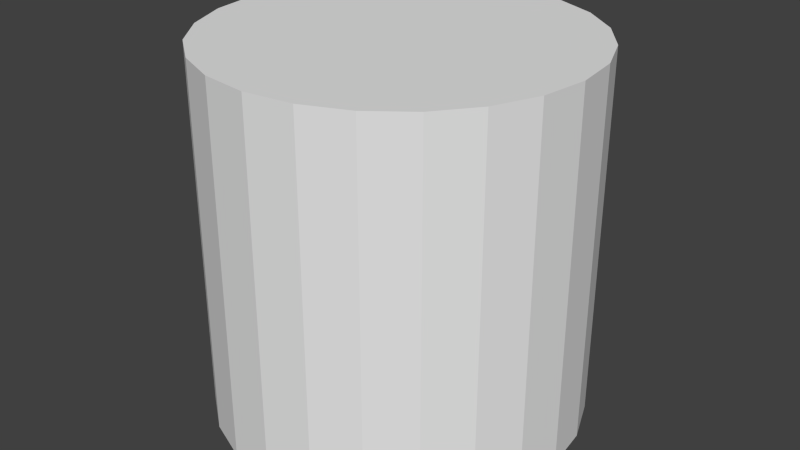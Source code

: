 # Source: blackdummy.blend  (saved by Blender 2.74.0; exported with 4.5.12 LTS)
import bpy
from mathutils import Matrix  # noqa: F401  (used for matrix-valued properties, if any)

bpy.ops.wm.read_factory_settings(use_empty=True)
scene = bpy.context.scene
scene.name = 'Scene'

# ---- collections
col_collection_1 = bpy.data.collections.new('Collection 1'); scene.collection.children.link(col_collection_1)

# ---- world
world_world = bpy.data.worlds.new('World'); scene.world = world_world
world_world.color = (0.05088, 0.05088, 0.05088)
world_world.use_sun_shadow = False
world_world.sun_shadow_jitter_overblur = 0.0
world_world.cycles.sampling_method = 'MANUAL'
world_world.cycles.sample_map_resolution = 256

# ---- meshes
me_cylinder_002 = bpy.data.meshes.new('Cylinder.002')
me_cylinder_002.from_pydata([(0.0, 0.25, -0.25), (0.0, 0.25, 0.25), (0.0647, 0.2415, -0.25), (0.0647, 0.2415, 0.25), (0.125, 0.2165, -0.25), (0.125, 0.2165, 0.25), (0.1768, 0.1768, -0.25), (0.1768, 0.1768, 0.25), (0.2165, 0.125, -0.25), (0.2165, 0.125, 0.25), (0.2415, 0.0647, -0.25), (0.2415, 0.0647, 0.25), (0.25, 1.887e-08, -0.25), (0.25, 1.887e-08, 0.25), (0.2415, -0.0647, -0.25), (0.2415, -0.0647, 0.25), (0.2165, -0.125, -0.25), (0.2165, -0.125, 0.25), (0.1768, -0.1768, -0.25), (0.1768, -0.1768, 0.25), (0.125, -0.2165, -0.25), (0.125, -0.2165, 0.25), (0.0647, -0.2415, -0.25), (0.0647, -0.2415, 0.25), (9.735e-08, -0.25, -0.25), (9.735e-08, -0.25, 0.25), (-0.0647, -0.2415, -0.25), (-0.0647, -0.2415, 0.25), (-0.125, -0.2165, -0.25), (-0.125, -0.2165, 0.25), (-0.1768, -0.1768, -0.25), (-0.1768, -0.1768, 0.25), (-0.2165, -0.125, -0.25), (-0.2165, -0.125, 0.25), (-0.2415, -0.0647, -0.25), (-0.2415, -0.0647, 0.25), (-0.25, -1.162e-07, -0.25), (-0.25, -1.162e-07, 0.25), (-0.2415, 0.0647, -0.25), (-0.2415, 0.0647, 0.25), (-0.2165, 0.125, -0.25), (-0.2165, 0.125, 0.25), (-0.1768, 0.1768, -0.25), (-0.1768, 0.1768, 0.25), (-0.125, 0.2165, -0.25), (-0.125, 0.2165, 0.25), (-0.0647, 0.2415, -0.25), (-0.0647, 0.2415, 0.25)], [], [(0, 1, 3, 2), (2, 3, 5, 4), (4, 5, 7, 6), (6, 7, 9, 8), (8, 9, 11, 10), (10, 11, 13, 12), (12, 13, 15, 14), (14, 15, 17, 16), (16, 17, 19, 18), (18, 19, 21, 20), (20, 21, 23, 22), (22, 23, 25, 24), (24, 25, 27, 26), (26, 27, 29, 28), (28, 29, 31, 30), (30, 31, 33, 32), (32, 33, 35, 34), (34, 35, 37, 36), (36, 37, 39, 38), (38, 39, 41, 40), (40, 41, 43, 42), (42, 43, 45, 44), (3, 1, 47, 45, 43, 41, 39, 37, 35, 33, 31, 29, 27, 25, 23, 21, 19, 17, 15, 13, 11, 9, 7, 5), (46, 47, 1, 0), (44, 45, 47, 46), (0, 2, 4, 6, 8, 10, 12, 14, 16, 18, 20, 22, 24, 26, 28, 30, 32, 34, 36, 38, 40, 42, 44, 46)])
me_cylinder_002.use_remesh_preserve_volume = False
me_cylinder_002.use_remesh_preserve_attributes = False
me_cylinder_002.use_mirror_vertex_groups = False
me_cylinder_002.update()

# ---- objects
ob_dummy = bpy.data.objects.new('Dummy', me_cylinder_002)

# ---- transforms, parenting, visibility, modifiers, constraints
ob_dummy.location = (0.0, 0.0, 0.0)
ob_dummy.lineart.crease_threshold = 0.0

# ---- collection membership
col_collection_1.objects.link(ob_dummy)

# ---- scene / render settings (as saved in the file)
scene.frame_start = 1; scene.frame_end = 250; scene.frame_set(1)
scene.render.engine = 'BLENDER_EEVEE_NEXT'
scene.render.resolution_percentage = 50
scene.render.dither_intensity = 0.0
scene.cycles.use_denoising = False
scene.cycles.samples = 10
scene.cycles.sampling_pattern = 'TABULATED_SOBOL'
scene.cycles.light_sampling_threshold = 0.0
scene.cycles.use_adaptive_sampling = False
scene.cycles.use_light_tree = False
scene.cycles.blur_glossy = 0.0
scene.cycles.pixel_filter_type = 'GAUSSIAN'
scene.cycles.sample_clamp_indirect = 0.0
scene.view_settings.view_transform = 'Standard'
bpy.context.view_layer.update()

# ---- added for rendering (the .blend has no active camera and no usable light): camera, sun
cam_auto = bpy.data.cameras.new('AutoCamera')
cam_auto.lens = 50.0
cam_auto.sensor_width = 36.0
cam_auto.clip_end = 1000.0
ob_auto_camera = bpy.data.objects.new('AutoCamera', cam_auto)
scene.collection.objects.link(ob_auto_camera)
ob_auto_camera.location = (0.801268, -0.961522, 0.641014)
ob_auto_camera.rotation_euler = (1.09748, -7.21219e-08, 0.694738)
scene.camera = ob_auto_camera
light_auto_sun = bpy.data.lights.new('AutoSun', 'SUN')
light_auto_sun.energy = 3.0
light_auto_sun.angle = 0.0523599
ob_auto_sun = bpy.data.objects.new('AutoSun', light_auto_sun)
scene.collection.objects.link(ob_auto_sun)
ob_auto_sun.rotation_euler = (0.872665, 0.174533, 0.523599)
bpy.context.view_layer.update()
